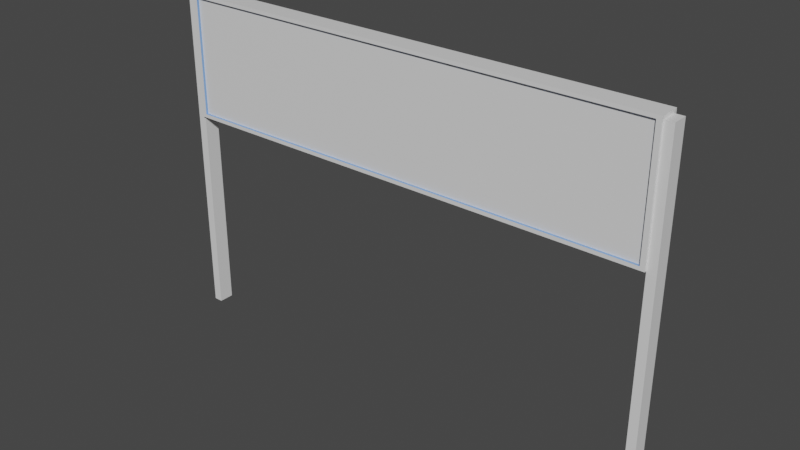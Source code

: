 # Source: road-sign.blend  (saved by Blender 2.80.75; exported with 4.5.12 LTS)
import bpy
from mathutils import Matrix  # noqa: F401  (used for matrix-valued properties, if any)

bpy.ops.wm.read_factory_settings(use_empty=True)
scene = bpy.context.scene
scene.name = 'Scene'

# ---- collections
col_collection = bpy.data.collections.new('Collection'); scene.collection.children.link(col_collection)

# ---- materials (node trees are filled in below, after node groups)
mat_base = bpy.data.materials.new('Base')
mat_base.alpha_threshold = 0.0
mat_base.use_transparent_shadow = False
mat_base.line_color = (0.0, 0.0, 0.0, 1.0)
mat_borderlightbar = bpy.data.materials.new('BorderLightBar')
mat_borderlightbar.use_transparent_shadow = False
mat_sign = bpy.data.materials.new('Sign')
mat_sign.use_transparent_shadow = False

# ---- material node trees
mat_base.use_nodes = True; mat_base.node_tree.nodes.clear()
_N = mat_base.node_tree.nodes; _L = mat_base.node_tree.links
n0 = _N.new('ShaderNodeOutputMaterial'); n0.name = 'Material Output'; n0.location = (300, 300)
n1 = _N.new('ShaderNodeBsdfPrincipled'); n1.name = 'Principled BSDF'; n1.location = (10, 300)
n1.distribution = 'GGX'
n1.subsurface_method = 'BURLEY'
n1.inputs[2].default_value = 0.4
n1.inputs[3].default_value = 1.45
n1.inputs[27].default_value = (0.0, 0.0, 0.0, 1.0)
n1.inputs[28].default_value = 1.0
_L.new(n1.outputs[0], n0.inputs[0])
n0.is_active_output = True
mat_borderlightbar.use_nodes = True; mat_borderlightbar.node_tree.nodes.clear()
_N = mat_borderlightbar.node_tree.nodes; _L = mat_borderlightbar.node_tree.links
n0 = _N.new('ShaderNodeOutputMaterial'); n0.name = 'Material Output'; n0.location = (300, 300)
n1 = _N.new('ShaderNodeBsdfPrincipled'); n1.name = 'Principled BSDF'; n1.location = (10, 300)
n1.distribution = 'GGX'
n1.subsurface_method = 'BURLEY'
n1.inputs[0].default_value = (0.2054, 0.3932, 0.8, 1.0)
n1.inputs[3].default_value = 1.45
n1.inputs[27].default_value = (0.0, 0.0, 0.0, 1.0)
n1.inputs[28].default_value = 1.0
_L.new(n1.outputs[0], n0.inputs[0])
n0.is_active_output = True
mat_sign.use_nodes = True; mat_sign.node_tree.nodes.clear()
_N = mat_sign.node_tree.nodes; _L = mat_sign.node_tree.links
n0 = _N.new('ShaderNodeOutputMaterial'); n0.name = 'Material Output'; n0.location = (300, 300)
n1 = _N.new('ShaderNodeBsdfPrincipled'); n1.name = 'Principled BSDF'; n1.location = (10, 300)
n1.distribution = 'GGX'
n1.subsurface_method = 'BURLEY'
n1.inputs[3].default_value = 1.45
n1.inputs[27].default_value = (0.0, 0.0, 0.0, 1.0)
n1.inputs[28].default_value = 1.0
_L.new(n1.outputs[0], n0.inputs[0])
n0.is_active_output = True

# ---- world
world_world = bpy.data.worlds.new('World'); scene.world = world_world
world_world.use_nodes = True; world_world.node_tree.nodes.clear()
_N = world_world.node_tree.nodes; _L = world_world.node_tree.links
n0 = _N.new('ShaderNodeOutputWorld'); n0.name = 'World Output'; n0.location = (300, 300)
n1 = _N.new('ShaderNodeBackground'); n1.name = 'Background'; n1.location = (10, 300)
n1.inputs[0].default_value = (0.05088, 0.05088, 0.05088, 1.0)
_L.new(n1.outputs[0], n0.inputs[0])
n0.is_active_output = True
world_world.color = (0.05088, 0.05088, 0.05088)
world_world.use_sun_shadow = False
world_world.sun_shadow_jitter_overblur = 0.0

# ---- meshes
me_cube = bpy.data.meshes.new('Cube')
me_cube.from_pydata([(7.08, -0.1596, 11.09), (7.08, -0.1596, 7.205), (7.08, 0.1596, 11.09), (7.08, 0.1596, 7.205), (0.0, -0.1596, 7.205), (0.0, 0.1596, 11.09), (0.0, 0.1596, 7.205), (0.0, -0.1596, 11.09), (7.215, -0.1596, 11.09), (7.215, -0.1596, 7.205), (7.215, 0.1596, 11.09), (7.215, 0.1596, 7.205), (7.08, -0.1596, 11.2), (7.08, 0.1596, 11.2), (0.0, -0.1596, 11.2), (0.0, 0.1596, 11.2), (7.215, -0.1596, 11.2), (7.215, 0.1596, 11.2), (0.0, 0.1596, 7.087), (7.08, 0.1596, 7.087), (7.08, -0.1596, 7.087), (0.0, -0.1596, 7.087), (7.215, 0.1596, 7.087), (7.215, -0.1596, 7.087), (7.08, 0.2284, 11.09), (7.08, 0.2284, 7.205), (7.215, 0.2284, 11.09), (7.215, 0.2284, 11.2), (0.0, 0.2284, 7.205), (0.0, 0.2284, 11.09), (7.215, 0.2284, 7.205), (7.08, 0.2284, 11.2), (0.0, 0.2284, 11.2), (0.0, 0.2284, 7.087), (7.08, 0.2284, 7.087), (7.215, 0.2284, 7.087), (7.08, -0.2116, 11.09), (7.08, -0.2116, 7.205), (0.0, -0.2116, 11.09), (0.0, -0.2116, 7.205), (0.0, -0.2116, 7.087), (7.215, -0.2116, 11.09), (7.215, -0.2116, 7.205), (0.0, -0.2116, 11.2), (7.08, -0.2116, 11.2), (7.215, -0.2116, 11.2), (7.08, -0.2116, 7.087), (7.215, -0.2116, 7.087), (7.477, -0.1596, 11.09), (7.477, -0.1596, 7.205), (7.477, 0.1596, 11.09), (7.477, 0.1596, 7.205), (7.215, 0.1596, -0.004375), (7.215, -0.1596, -0.004375), (7.477, 0.1596, -0.004375), (7.477, -0.1596, -0.004375)], [], [(14, 43, 44, 12), (6, 18, 21, 4), (4, 1, 0, 7), (3, 6, 5, 2), (17, 27, 31, 13), (51, 54, 52, 11), (2, 24, 25, 3), (15, 32, 29, 5), (0, 36, 38, 7), (12, 13, 15, 14), (12, 16, 17, 13), (10, 17, 16, 8), (7, 38, 43, 14), (1, 37, 36, 0), (7, 14, 15, 5), (21, 18, 19, 20), (19, 22, 23, 20), (19, 34, 35, 22), (5, 29, 24, 2), (20, 46, 40, 21), (9, 23, 22, 11), (29, 32, 31, 24), (24, 26, 30, 25), (24, 31, 27, 26), (25, 34, 33, 28), (30, 35, 34, 25), (18, 33, 34, 19), (6, 28, 33, 18), (13, 31, 32, 15), (10, 26, 27, 17), (22, 35, 30, 11), (11, 30, 26, 10), (3, 25, 28, 6), (37, 46, 47, 42), (37, 42, 41, 36), (41, 45, 44, 36), (36, 44, 43, 38), (39, 40, 46, 37), (21, 40, 39, 4), (8, 41, 42, 9), (16, 45, 41, 8), (12, 44, 45, 16), (9, 42, 47, 23), (4, 39, 37, 1), (23, 47, 46, 20), (49, 51, 50, 48), (10, 50, 51, 11), (8, 48, 50, 10), (9, 49, 48, 8), (52, 54, 55, 53), (49, 55, 54, 51), (9, 53, 55, 49), (11, 52, 53, 9), (4, 7, 5, 6)])
me_cube.polygons.foreach_set('material_index', [0, 0, 0, 2, 0, 0, 1, 0, 1, 0, 0, 0, 0, 1, 0, 0, 0, 0, 1, 0, 0, 0, 0, 0, 0, 0, 0, 0, 0, 0, 0, 0, 1, 0, 0, 0, 0, 0, 0, 0, 0, 0, 0, 1, 0, 0, 0, 0, 0, 0, 0, 0, 0, 0])
_uv = me_cube.uv_layers.new(name='UVMap')
_uv.uv.foreach_set('vector', [0.5, 0.0, 0.5, 0.0, 0.375, 0.0, 0.375, 0.0, 0.0, 0.0, 0.0, 0.0, 0.0, 0.0, 0.0, 0.0, 0.625, 0.625, 0.625, 0.75, 0.875, 0.75, 0.875, 0.625, 0.375, 0.25, 0.375, 0.375, 0.625, 0.375, 0.625, 0.25, 0.375, 0.25, 0.375, 0.25, 0.375, 0.25, 0.375, 0.25, 0.125, 0.75, 0.125, 0.75, 0.125, 0.75, 0.125, 0.75, 0.625, 0.25, 0.625, 0.25, 0.375, 0.25, 0.375, 0.25, 0.0, 0.0, 0.0, 0.0, 0.0, 0.0, 0.0, 0.0, 0.875, 0.75, 0.875, 0.75, 0.875, 0.625, 0.875, 0.625, 0.375, 0.0, 0.375, 0.25, 0.5, 0.25, 0.5, 0.0, 0.375, 0.0, 0.375, 0.0, 0.375, 0.25, 0.375, 0.25, 0.375, 0.75, 0.375, 0.75, 0.375, 0.5, 0.375, 0.5, 0.0, 0.0, 0.0, 0.0, 0.0, 0.0, 0.0, 0.0, 0.625, 0.75, 0.625, 0.75, 0.875, 0.75, 0.875, 0.75, 0.0, 0.0, 0.0, 0.0, 0.0, 0.0, 0.0, 0.0, 0.5, 0.75, 0.5, 1.0, 0.625, 1.0, 0.625, 0.75, 0.625, 1.0, 0.625, 1.0, 0.625, 0.75, 0.625, 0.75, 0.625, 1.0, 0.625, 1.0, 0.625, 1.0, 0.625, 1.0, 0.625, 0.375, 0.625, 0.375, 0.625, 0.25, 0.625, 0.25, 0.625, 0.75, 0.625, 0.75, 0.5, 0.75, 0.5, 0.75, 0.125, 0.5, 0.125, 0.5, 0.125, 0.75, 0.125, 0.75, 0.625, 0.375, 0.625, 0.375, 0.625, 0.25, 0.625, 0.25, 0.625, 0.25, 0.625, 0.25, 0.375, 0.25, 0.375, 0.25, 0.625, 0.25, 0.625, 0.25, 0.625, 0.25, 0.625, 0.25, 0.375, 0.25, 0.375, 0.25, 0.375, 0.375, 0.375, 0.375, 0.375, 0.25, 0.375, 0.25, 0.375, 0.25, 0.375, 0.25, 0.5, 1.0, 0.5, 1.0, 0.625, 1.0, 0.625, 1.0, 0.0, 0.0, 0.0, 0.0, 0.0, 0.0, 0.0, 0.0, 0.375, 0.25, 0.375, 0.25, 0.5, 0.25, 0.5, 0.25, 0.375, 0.75, 0.375, 0.75, 0.375, 0.75, 0.375, 0.75, 0.125, 0.75, 0.125, 0.75, 0.125, 0.75, 0.125, 0.75, 0.125, 0.75, 0.125, 0.75, 0.375, 0.75, 0.375, 0.75, 0.375, 0.25, 0.375, 0.25, 0.375, 0.375, 0.375, 0.375, 0.625, 0.75, 0.625, 0.75, 0.625, 0.75, 0.625, 0.75, 0.625, 0.75, 0.625, 0.75, 0.875, 0.75, 0.875, 0.75, 0.875, 0.75, 0.875, 0.75, 0.875, 0.75, 0.875, 0.75, 0.875, 0.75, 0.875, 0.75, 0.875, 0.625, 0.875, 0.625, 0.625, 0.625, 0.625, 0.625, 0.625, 0.75, 0.625, 0.75, 0.0, 0.0, 0.0, 0.0, 0.0, 0.0, 0.0, 0.0, 0.375, 0.5, 0.375, 0.5, 0.125, 0.5, 0.125, 0.5, 0.375, 0.5, 0.375, 0.5, 0.375, 0.5, 0.375, 0.5, 0.375, 0.0, 0.375, 0.0, 0.375, 0.0, 0.375, 0.0, 0.125, 0.5, 0.125, 0.5, 0.125, 0.5, 0.125, 0.5, 0.625, 0.625, 0.625, 0.625, 0.625, 0.75, 0.625, 0.75, 0.625, 0.75, 0.625, 0.75, 0.625, 0.75, 0.625, 0.75, 0.125, 0.5, 0.125, 0.75, 0.375, 0.75, 0.375, 0.5, 0.375, 0.75, 0.375, 0.75, 0.125, 0.75, 0.125, 0.75, 0.375, 0.5, 0.375, 0.5, 0.375, 0.75, 0.375, 0.75, 0.125, 0.5, 0.125, 0.5, 0.375, 0.5, 0.375, 0.5, 0.125, 0.75, 0.125, 0.75, 0.125, 0.5, 0.125, 0.5, 0.125, 0.5, 0.125, 0.5, 0.125, 0.75, 0.125, 0.75, 0.125, 0.5, 0.125, 0.5, 0.125, 0.5, 0.125, 0.5, 0.125, 0.75, 0.125, 0.75, 0.125, 0.5, 0.125, 0.5, 0.0, 0.0, 0.0, 0.0, 0.625, 0.375, 0.0, 0.0])
me_cube.materials.append(mat_base)
me_cube.materials.append(mat_borderlightbar)
me_cube.materials.append(mat_sign)
me_cube.use_remesh_preserve_volume = False
me_cube.use_remesh_preserve_attributes = False
me_cube.use_mirror_vertex_groups = False
me_cube.update()

# ---- objects
ob_cube = bpy.data.objects.new('Cube', me_cube)

# ---- transforms, parenting, visibility, modifiers, constraints
ob_cube.location = (0.0, 0.0, 0.0)
ob_cube.scale = (0.4012, 0.5682, 0.3569)
ob_cube.lock_rotations_4d = False
ob_cube.empty_display_type = 'ARROWS'
ob_cube.lineart.crease_threshold = 0.0
_m = ob_cube.modifiers.new('Mirror', 'MIRROR')
_m.merge_threshold = 0.013

# ---- collection membership
col_collection.objects.link(ob_cube)

# ---- scene / render settings (as saved in the file)
scene.frame_start = 1; scene.frame_end = 250; scene.frame_set(1)
scene.render.engine = 'BLENDER_EEVEE_NEXT'
scene.cycles.use_denoising = False
scene.cycles.samples = 128
scene.cycles.sampling_pattern = 'TABULATED_SOBOL'
scene.cycles.use_adaptive_sampling = False
scene.cycles.use_light_tree = False
scene.view_settings.view_transform = 'Filmic'
bpy.context.view_layer.update()

# ---- added for rendering (the .blend has no active camera and no usable light): camera, sun
cam_auto = bpy.data.cameras.new('AutoCamera')
cam_auto.lens = 50.0
cam_auto.sensor_width = 36.0
cam_auto.clip_end = 1000.0
ob_auto_camera = bpy.data.objects.new('AutoCamera', cam_auto)
scene.collection.objects.link(ob_auto_camera)
ob_auto_camera.location = (6.6759, -8.00632, 7.33916)
ob_auto_camera.rotation_euler = (1.09748, -7.21219e-08, 0.694738)
scene.camera = ob_auto_camera
light_auto_sun = bpy.data.lights.new('AutoSun', 'SUN')
light_auto_sun.energy = 3.0
light_auto_sun.angle = 0.0523599
ob_auto_sun = bpy.data.objects.new('AutoSun', light_auto_sun)
scene.collection.objects.link(ob_auto_sun)
ob_auto_sun.rotation_euler = (0.872665, 0.174533, 0.523599)
bpy.context.view_layer.update()
